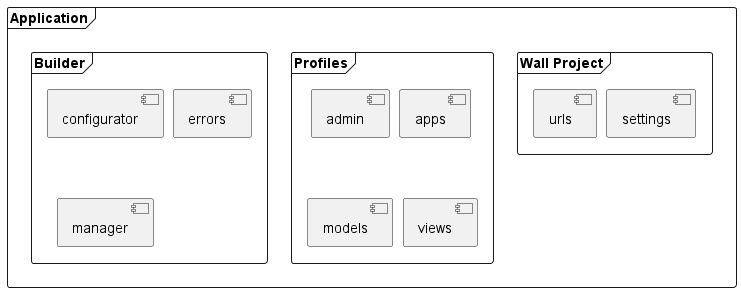

The diagram above was rendered by PlantUML. Its source (embedded in the PNG):
@startuml
'https://plantuml.com/component-diagram

skinparam {
    PackageStyle Frame
    ArrowColor #000000
    BackgroundColor #ffffff
    BorderColor #b0b0b0
    linetype polyline
    linetype ortho
    nodesep 10
'    ranksep 100
}

package "Application" {

    package "Wall Project" {
        [settings]
        [urls]
    }

    package "Profiles" {
        [admin]
        [apps]
        [models]
        [urls]
        [views]
    }

    package "Builder" {
        [configurator]
        [errors]
        [manager]
    }
}

@enduml